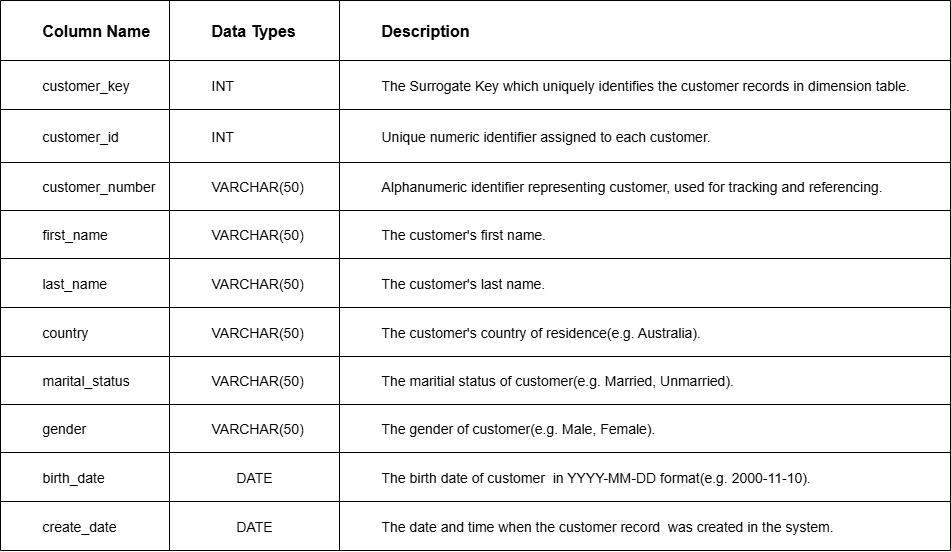

The diagram above was exported from draw.io. Its source (the exported page's mxGraphModel, read from the mxfile embedded in the PNG):
<mxGraphModel dx="1707" dy="907" grid="1" gridSize="10" guides="1" tooltips="1" connect="1" arrows="1" fold="1" page="1" pageScale="1" pageWidth="850" pageHeight="1100" math="0" shadow="0">
  <root>
    <mxCell id="0" />
    <mxCell id="1" parent="0" />
    <mxCell id="lj84ofkTiC3cKAGnAB1V-1" value="" style="shape=table;startSize=0;container=1;collapsible=0;childLayout=tableLayout;labelBackgroundColor=none;" parent="1" vertex="1">
      <mxGeometry x="330" y="70" width="950" height="550" as="geometry" />
    </mxCell>
    <mxCell id="lj84ofkTiC3cKAGnAB1V-2" value="" style="shape=tableRow;horizontal=0;startSize=0;swimlaneHead=0;swimlaneBody=0;top=0;left=0;bottom=0;right=0;collapsible=0;dropTarget=0;fillColor=none;points=[[0,0.5],[1,0.5]];portConstraint=eastwest;labelBackgroundColor=none;" parent="lj84ofkTiC3cKAGnAB1V-1" vertex="1">
      <mxGeometry width="950" height="60" as="geometry" />
    </mxCell>
    <mxCell id="lj84ofkTiC3cKAGnAB1V-3" value="&lt;blockquote style=&quot;margin: 0 0 0 40px; border: none; padding: 0px;&quot;&gt;&lt;font style=&quot;font-size: 16px;&quot;&gt;&lt;b style=&quot;&quot;&gt;Column Name&lt;/b&gt;&lt;/font&gt;&lt;/blockquote&gt;" style="shape=partialRectangle;html=1;whiteSpace=wrap;connectable=0;overflow=hidden;fillColor=none;top=0;left=0;bottom=0;right=0;pointerEvents=1;labelBackgroundColor=none;align=left;" parent="lj84ofkTiC3cKAGnAB1V-2" vertex="1">
      <mxGeometry width="169" height="60" as="geometry">
        <mxRectangle width="169" height="60" as="alternateBounds" />
      </mxGeometry>
    </mxCell>
    <mxCell id="lj84ofkTiC3cKAGnAB1V-4" value="&lt;blockquote style=&quot;margin: 0 0 0 40px; border: none; padding: 0px;&quot;&gt;&lt;font style=&quot;font-size: 16px;&quot;&gt;&lt;b style=&quot;&quot;&gt;Data Types&lt;/b&gt;&lt;/font&gt;&lt;/blockquote&gt;" style="shape=partialRectangle;html=1;whiteSpace=wrap;connectable=0;overflow=hidden;fillColor=none;top=0;left=0;bottom=0;right=0;pointerEvents=1;labelBackgroundColor=none;align=left;" parent="lj84ofkTiC3cKAGnAB1V-2" vertex="1">
      <mxGeometry x="169" width="170" height="60" as="geometry">
        <mxRectangle width="170" height="60" as="alternateBounds" />
      </mxGeometry>
    </mxCell>
    <mxCell id="lj84ofkTiC3cKAGnAB1V-5" value="&lt;blockquote style=&quot;margin: 0 0 0 40px; border: none; padding: 0px;&quot;&gt;&lt;font style=&quot;font-size: 16px;&quot;&gt;&lt;b style=&quot;&quot;&gt;Description&lt;/b&gt;&lt;/font&gt;&lt;/blockquote&gt;" style="shape=partialRectangle;html=1;whiteSpace=wrap;connectable=0;overflow=hidden;fillColor=none;top=0;left=0;bottom=0;right=0;pointerEvents=1;labelBackgroundColor=none;align=left;" parent="lj84ofkTiC3cKAGnAB1V-2" vertex="1">
      <mxGeometry x="339" width="611" height="60" as="geometry">
        <mxRectangle width="611" height="60" as="alternateBounds" />
      </mxGeometry>
    </mxCell>
    <mxCell id="lj84ofkTiC3cKAGnAB1V-6" value="" style="shape=tableRow;horizontal=0;startSize=0;swimlaneHead=0;swimlaneBody=0;top=0;left=0;bottom=0;right=0;collapsible=0;dropTarget=0;fillColor=none;points=[[0,0.5],[1,0.5]];portConstraint=eastwest;labelBackgroundColor=none;" parent="lj84ofkTiC3cKAGnAB1V-1" vertex="1">
      <mxGeometry y="60" width="950" height="49" as="geometry" />
    </mxCell>
    <mxCell id="lj84ofkTiC3cKAGnAB1V-7" value="&lt;blockquote style=&quot;margin: 0 0 0 40px; border: none; padding: 0px;&quot;&gt;&lt;font&gt;customer_key&lt;/font&gt;&lt;/blockquote&gt;" style="shape=partialRectangle;html=1;whiteSpace=wrap;connectable=0;overflow=hidden;fillColor=none;top=0;left=0;bottom=0;right=0;pointerEvents=1;labelBackgroundColor=none;align=left;fontSize=14;" parent="lj84ofkTiC3cKAGnAB1V-6" vertex="1">
      <mxGeometry width="169" height="49" as="geometry">
        <mxRectangle width="169" height="49" as="alternateBounds" />
      </mxGeometry>
    </mxCell>
    <mxCell id="lj84ofkTiC3cKAGnAB1V-8" value="&lt;blockquote style=&quot;margin: 0 0 0 40px; border: none; padding: 0px;&quot;&gt;&lt;div&gt;&lt;span&gt;INT&lt;/span&gt;&lt;/div&gt;&lt;/blockquote&gt;" style="shape=partialRectangle;html=1;whiteSpace=wrap;connectable=0;overflow=hidden;fillColor=none;top=0;left=0;bottom=0;right=0;pointerEvents=1;labelBackgroundColor=none;align=left;fontSize=14;" parent="lj84ofkTiC3cKAGnAB1V-6" vertex="1">
      <mxGeometry x="169" width="170" height="49" as="geometry">
        <mxRectangle width="170" height="49" as="alternateBounds" />
      </mxGeometry>
    </mxCell>
    <mxCell id="lj84ofkTiC3cKAGnAB1V-9" value="&lt;blockquote style=&quot;margin: 0 0 0 40px; border: none; padding: 0px;&quot;&gt;&lt;font style=&quot;font-size: 14px;&quot;&gt;The Surrogate Key which uniquely identifies the customer records in dimension table.&amp;nbsp;&amp;nbsp;&lt;/font&gt;&lt;/blockquote&gt;" style="shape=partialRectangle;html=1;whiteSpace=wrap;connectable=0;overflow=hidden;fillColor=none;top=0;left=0;bottom=0;right=0;pointerEvents=1;labelBackgroundColor=none;align=left;" parent="lj84ofkTiC3cKAGnAB1V-6" vertex="1">
      <mxGeometry x="339" width="611" height="49" as="geometry">
        <mxRectangle width="611" height="49" as="alternateBounds" />
      </mxGeometry>
    </mxCell>
    <mxCell id="lj84ofkTiC3cKAGnAB1V-38" value="" style="shape=tableRow;horizontal=0;startSize=0;swimlaneHead=0;swimlaneBody=0;top=0;left=0;bottom=0;right=0;collapsible=0;dropTarget=0;fillColor=none;points=[[0,0.5],[1,0.5]];portConstraint=eastwest;labelBackgroundColor=none;" parent="lj84ofkTiC3cKAGnAB1V-1" vertex="1">
      <mxGeometry y="109" width="950" height="53" as="geometry" />
    </mxCell>
    <mxCell id="lj84ofkTiC3cKAGnAB1V-39" value="&lt;blockquote style=&quot;margin: 0 0 0 40px; border: none; padding: 0px;&quot;&gt;&lt;font&gt;customer_id&lt;/font&gt;&lt;/blockquote&gt;" style="shape=partialRectangle;html=1;whiteSpace=wrap;connectable=0;overflow=hidden;fillColor=none;top=0;left=0;bottom=0;right=0;pointerEvents=1;labelBackgroundColor=none;align=left;fontSize=14;" parent="lj84ofkTiC3cKAGnAB1V-38" vertex="1">
      <mxGeometry width="169" height="53" as="geometry">
        <mxRectangle width="169" height="53" as="alternateBounds" />
      </mxGeometry>
    </mxCell>
    <mxCell id="lj84ofkTiC3cKAGnAB1V-40" value="&lt;blockquote style=&quot;margin: 0 0 0 40px; border: none; padding: 0px;&quot;&gt;&lt;span&gt;INT&lt;/span&gt;&lt;/blockquote&gt;" style="shape=partialRectangle;html=1;whiteSpace=wrap;connectable=0;overflow=hidden;fillColor=none;top=0;left=0;bottom=0;right=0;pointerEvents=1;labelBackgroundColor=none;align=left;fontSize=14;" parent="lj84ofkTiC3cKAGnAB1V-38" vertex="1">
      <mxGeometry x="169" width="170" height="53" as="geometry">
        <mxRectangle width="170" height="53" as="alternateBounds" />
      </mxGeometry>
    </mxCell>
    <mxCell id="lj84ofkTiC3cKAGnAB1V-41" value="&lt;blockquote style=&quot;margin: 0 0 0 40px; border: none; padding: 0px;&quot;&gt;&lt;font style=&quot;font-size: 14px;&quot;&gt;Unique numeric identifier assigned to each customer.&lt;/font&gt;&lt;/blockquote&gt;" style="shape=partialRectangle;html=1;whiteSpace=wrap;connectable=0;overflow=hidden;fillColor=none;top=0;left=0;bottom=0;right=0;pointerEvents=1;labelBackgroundColor=none;align=left;" parent="lj84ofkTiC3cKAGnAB1V-38" vertex="1">
      <mxGeometry x="339" width="611" height="53" as="geometry">
        <mxRectangle width="611" height="53" as="alternateBounds" />
      </mxGeometry>
    </mxCell>
    <mxCell id="lj84ofkTiC3cKAGnAB1V-42" value="" style="shape=tableRow;horizontal=0;startSize=0;swimlaneHead=0;swimlaneBody=0;top=0;left=0;bottom=0;right=0;collapsible=0;dropTarget=0;fillColor=none;points=[[0,0.5],[1,0.5]];portConstraint=eastwest;labelBackgroundColor=none;" parent="lj84ofkTiC3cKAGnAB1V-1" vertex="1">
      <mxGeometry y="162" width="950" height="48" as="geometry" />
    </mxCell>
    <mxCell id="lj84ofkTiC3cKAGnAB1V-43" value="&lt;blockquote style=&quot;margin: 0 0 0 40px; border: none; padding: 0px;&quot;&gt;&lt;font&gt;customer_number&lt;/font&gt;&lt;/blockquote&gt;" style="shape=partialRectangle;html=1;whiteSpace=wrap;connectable=0;overflow=hidden;fillColor=none;top=0;left=0;bottom=0;right=0;pointerEvents=1;labelBackgroundColor=none;align=left;fontSize=14;" parent="lj84ofkTiC3cKAGnAB1V-42" vertex="1">
      <mxGeometry width="169" height="48" as="geometry">
        <mxRectangle width="169" height="48" as="alternateBounds" />
      </mxGeometry>
    </mxCell>
    <mxCell id="lj84ofkTiC3cKAGnAB1V-44" value="&lt;blockquote style=&quot;margin: 0 0 0 40px; border: none; padding: 0px;&quot;&gt;&lt;font&gt;VARCHAR(50)&lt;/font&gt;&lt;/blockquote&gt;" style="shape=partialRectangle;html=1;whiteSpace=wrap;connectable=0;overflow=hidden;fillColor=none;top=0;left=0;bottom=0;right=0;pointerEvents=1;labelBackgroundColor=none;align=left;fontSize=14;" parent="lj84ofkTiC3cKAGnAB1V-42" vertex="1">
      <mxGeometry x="169" width="170" height="48" as="geometry">
        <mxRectangle width="170" height="48" as="alternateBounds" />
      </mxGeometry>
    </mxCell>
    <mxCell id="lj84ofkTiC3cKAGnAB1V-45" value="&lt;blockquote style=&quot;margin: 0 0 0 40px; border: none; padding: 0px;&quot;&gt;&lt;font style=&quot;font-size: 14px;&quot;&gt;Alphanumeric identifier representing customer, used for tracking and referencing.&lt;/font&gt;&lt;/blockquote&gt;" style="shape=partialRectangle;html=1;whiteSpace=wrap;connectable=0;overflow=hidden;fillColor=none;top=0;left=0;bottom=0;right=0;pointerEvents=1;labelBackgroundColor=none;align=left;" parent="lj84ofkTiC3cKAGnAB1V-42" vertex="1">
      <mxGeometry x="339" width="611" height="48" as="geometry">
        <mxRectangle width="611" height="48" as="alternateBounds" />
      </mxGeometry>
    </mxCell>
    <mxCell id="lj84ofkTiC3cKAGnAB1V-46" value="" style="shape=tableRow;horizontal=0;startSize=0;swimlaneHead=0;swimlaneBody=0;top=0;left=0;bottom=0;right=0;collapsible=0;dropTarget=0;fillColor=none;points=[[0,0.5],[1,0.5]];portConstraint=eastwest;labelBackgroundColor=none;" parent="lj84ofkTiC3cKAGnAB1V-1" vertex="1">
      <mxGeometry y="210" width="950" height="48" as="geometry" />
    </mxCell>
    <mxCell id="lj84ofkTiC3cKAGnAB1V-47" value="&lt;blockquote style=&quot;margin: 0 0 0 40px; border: none; padding: 0px;&quot;&gt;&lt;font&gt;first_name&lt;/font&gt;&lt;/blockquote&gt;" style="shape=partialRectangle;html=1;whiteSpace=wrap;connectable=0;overflow=hidden;fillColor=none;top=0;left=0;bottom=0;right=0;pointerEvents=1;labelBackgroundColor=none;align=left;fontSize=14;" parent="lj84ofkTiC3cKAGnAB1V-46" vertex="1">
      <mxGeometry width="169" height="48" as="geometry">
        <mxRectangle width="169" height="48" as="alternateBounds" />
      </mxGeometry>
    </mxCell>
    <mxCell id="lj84ofkTiC3cKAGnAB1V-48" value="&lt;blockquote style=&quot;margin: 0 0 0 40px; border: none; padding: 0px;&quot;&gt;&lt;font&gt;VARCHAR(50)&lt;/font&gt;&lt;/blockquote&gt;" style="shape=partialRectangle;html=1;whiteSpace=wrap;connectable=0;overflow=hidden;fillColor=none;top=0;left=0;bottom=0;right=0;pointerEvents=1;labelBackgroundColor=none;align=left;fontSize=14;" parent="lj84ofkTiC3cKAGnAB1V-46" vertex="1">
      <mxGeometry x="169" width="170" height="48" as="geometry">
        <mxRectangle width="170" height="48" as="alternateBounds" />
      </mxGeometry>
    </mxCell>
    <mxCell id="lj84ofkTiC3cKAGnAB1V-49" value="&lt;blockquote style=&quot;margin: 0 0 0 40px; border: none; padding: 0px;&quot;&gt;&lt;font style=&quot;font-size: 14px;&quot;&gt;The customer's first name.&lt;/font&gt;&lt;/blockquote&gt;" style="shape=partialRectangle;html=1;whiteSpace=wrap;connectable=0;overflow=hidden;fillColor=none;top=0;left=0;bottom=0;right=0;pointerEvents=1;labelBackgroundColor=none;align=left;" parent="lj84ofkTiC3cKAGnAB1V-46" vertex="1">
      <mxGeometry x="339" width="611" height="48" as="geometry">
        <mxRectangle width="611" height="48" as="alternateBounds" />
      </mxGeometry>
    </mxCell>
    <mxCell id="lj84ofkTiC3cKAGnAB1V-50" value="" style="shape=tableRow;horizontal=0;startSize=0;swimlaneHead=0;swimlaneBody=0;top=0;left=0;bottom=0;right=0;collapsible=0;dropTarget=0;fillColor=none;points=[[0,0.5],[1,0.5]];portConstraint=eastwest;labelBackgroundColor=none;fontSize=19;" parent="lj84ofkTiC3cKAGnAB1V-1" vertex="1">
      <mxGeometry y="258" width="950" height="49" as="geometry" />
    </mxCell>
    <mxCell id="lj84ofkTiC3cKAGnAB1V-51" value="&lt;blockquote style=&quot;margin: 0 0 0 40px; border: none; padding: 0px;&quot;&gt;&lt;font&gt;last_name&lt;/font&gt;&lt;/blockquote&gt;" style="shape=partialRectangle;html=1;whiteSpace=wrap;connectable=0;overflow=hidden;fillColor=none;top=0;left=0;bottom=0;right=0;pointerEvents=1;labelBackgroundColor=none;align=left;fontSize=14;" parent="lj84ofkTiC3cKAGnAB1V-50" vertex="1">
      <mxGeometry width="169" height="49" as="geometry">
        <mxRectangle width="169" height="49" as="alternateBounds" />
      </mxGeometry>
    </mxCell>
    <mxCell id="lj84ofkTiC3cKAGnAB1V-52" value="&lt;blockquote style=&quot;margin: 0 0 0 40px; border: none; padding: 0px;&quot;&gt;&lt;font&gt;VARCHAR(50)&lt;/font&gt;&lt;/blockquote&gt;" style="shape=partialRectangle;html=1;whiteSpace=wrap;connectable=0;overflow=hidden;fillColor=none;top=0;left=0;bottom=0;right=0;pointerEvents=1;labelBackgroundColor=none;align=left;fontSize=14;" parent="lj84ofkTiC3cKAGnAB1V-50" vertex="1">
      <mxGeometry x="169" width="170" height="49" as="geometry">
        <mxRectangle width="170" height="49" as="alternateBounds" />
      </mxGeometry>
    </mxCell>
    <mxCell id="lj84ofkTiC3cKAGnAB1V-53" value="&lt;blockquote style=&quot;margin: 0 0 0 40px; border: none; padding: 0px;&quot;&gt;&lt;font style=&quot;font-size: 14px;&quot;&gt;The customer's last name.&lt;/font&gt;&lt;/blockquote&gt;" style="shape=partialRectangle;html=1;whiteSpace=wrap;connectable=0;overflow=hidden;fillColor=none;top=0;left=0;bottom=0;right=0;pointerEvents=1;labelBackgroundColor=none;align=left;" parent="lj84ofkTiC3cKAGnAB1V-50" vertex="1">
      <mxGeometry x="339" width="611" height="49" as="geometry">
        <mxRectangle width="611" height="49" as="alternateBounds" />
      </mxGeometry>
    </mxCell>
    <mxCell id="lj84ofkTiC3cKAGnAB1V-78" value="" style="shape=tableRow;horizontal=0;startSize=0;swimlaneHead=0;swimlaneBody=0;top=0;left=0;bottom=0;right=0;collapsible=0;dropTarget=0;fillColor=none;points=[[0,0.5],[1,0.5]];portConstraint=eastwest;labelBackgroundColor=none;fontSize=19;" parent="lj84ofkTiC3cKAGnAB1V-1" vertex="1">
      <mxGeometry y="307" width="950" height="49" as="geometry" />
    </mxCell>
    <mxCell id="lj84ofkTiC3cKAGnAB1V-79" value="&lt;blockquote style=&quot;margin: 0 0 0 40px; border: none; padding: 0px;&quot;&gt;&lt;span&gt;country&lt;/span&gt;&lt;/blockquote&gt;" style="shape=partialRectangle;html=1;whiteSpace=wrap;connectable=0;overflow=hidden;fillColor=none;top=0;left=0;bottom=0;right=0;pointerEvents=1;labelBackgroundColor=none;align=left;fontSize=14;" parent="lj84ofkTiC3cKAGnAB1V-78" vertex="1">
      <mxGeometry width="169" height="49" as="geometry">
        <mxRectangle width="169" height="49" as="alternateBounds" />
      </mxGeometry>
    </mxCell>
    <mxCell id="lj84ofkTiC3cKAGnAB1V-80" value="&lt;blockquote style=&quot;margin: 0 0 0 40px; border: none; padding: 0px;&quot;&gt;&lt;font&gt;VARCHAR(50)&lt;/font&gt;&lt;/blockquote&gt;" style="shape=partialRectangle;html=1;whiteSpace=wrap;connectable=0;overflow=hidden;fillColor=none;top=0;left=0;bottom=0;right=0;pointerEvents=1;labelBackgroundColor=none;align=left;fontSize=14;" parent="lj84ofkTiC3cKAGnAB1V-78" vertex="1">
      <mxGeometry x="169" width="170" height="49" as="geometry">
        <mxRectangle width="170" height="49" as="alternateBounds" />
      </mxGeometry>
    </mxCell>
    <mxCell id="lj84ofkTiC3cKAGnAB1V-81" value="&lt;blockquote style=&quot;margin: 0 0 0 40px; border: none; padding: 0px;&quot;&gt;&lt;font style=&quot;font-size: 14px;&quot;&gt;The customer's country of residence(e.g. Australia).&lt;/font&gt;&lt;/blockquote&gt;" style="shape=partialRectangle;html=1;whiteSpace=wrap;connectable=0;overflow=hidden;fillColor=none;top=0;left=0;bottom=0;right=0;pointerEvents=1;labelBackgroundColor=none;align=left;" parent="lj84ofkTiC3cKAGnAB1V-78" vertex="1">
      <mxGeometry x="339" width="611" height="49" as="geometry">
        <mxRectangle width="611" height="49" as="alternateBounds" />
      </mxGeometry>
    </mxCell>
    <mxCell id="lj84ofkTiC3cKAGnAB1V-82" value="" style="shape=tableRow;horizontal=0;startSize=0;swimlaneHead=0;swimlaneBody=0;top=0;left=0;bottom=0;right=0;collapsible=0;dropTarget=0;fillColor=none;points=[[0,0.5],[1,0.5]];portConstraint=eastwest;labelBackgroundColor=none;fontSize=19;" parent="lj84ofkTiC3cKAGnAB1V-1" vertex="1">
      <mxGeometry y="356" width="950" height="48" as="geometry" />
    </mxCell>
    <mxCell id="lj84ofkTiC3cKAGnAB1V-83" value="&lt;blockquote style=&quot;margin: 0 0 0 40px; border: none; padding: 0px;&quot;&gt;&lt;span&gt;marital_status&lt;/span&gt;&lt;/blockquote&gt;" style="shape=partialRectangle;html=1;whiteSpace=wrap;connectable=0;overflow=hidden;fillColor=none;top=0;left=0;bottom=0;right=0;pointerEvents=1;labelBackgroundColor=none;align=left;fontSize=14;" parent="lj84ofkTiC3cKAGnAB1V-82" vertex="1">
      <mxGeometry width="169" height="48" as="geometry">
        <mxRectangle width="169" height="48" as="alternateBounds" />
      </mxGeometry>
    </mxCell>
    <mxCell id="lj84ofkTiC3cKAGnAB1V-84" value="&lt;blockquote style=&quot;margin: 0 0 0 40px; border: none; padding: 0px;&quot;&gt;&lt;font&gt;VARCHAR(50)&lt;/font&gt;&lt;/blockquote&gt;" style="shape=partialRectangle;html=1;whiteSpace=wrap;connectable=0;overflow=hidden;fillColor=none;top=0;left=0;bottom=0;right=0;pointerEvents=1;labelBackgroundColor=none;align=left;fontSize=14;" parent="lj84ofkTiC3cKAGnAB1V-82" vertex="1">
      <mxGeometry x="169" width="170" height="48" as="geometry">
        <mxRectangle width="170" height="48" as="alternateBounds" />
      </mxGeometry>
    </mxCell>
    <mxCell id="lj84ofkTiC3cKAGnAB1V-85" value="&lt;blockquote style=&quot;margin: 0 0 0 40px; border: none; padding: 0px;&quot;&gt;&lt;font style=&quot;font-size: 14px;&quot;&gt;The maritial status of customer(e.g. Married, Unmarried).&lt;/font&gt;&lt;/blockquote&gt;" style="shape=partialRectangle;html=1;whiteSpace=wrap;connectable=0;overflow=hidden;fillColor=none;top=0;left=0;bottom=0;right=0;pointerEvents=1;labelBackgroundColor=none;align=left;" parent="lj84ofkTiC3cKAGnAB1V-82" vertex="1">
      <mxGeometry x="339" width="611" height="48" as="geometry">
        <mxRectangle width="611" height="48" as="alternateBounds" />
      </mxGeometry>
    </mxCell>
    <mxCell id="lj84ofkTiC3cKAGnAB1V-86" value="" style="shape=tableRow;horizontal=0;startSize=0;swimlaneHead=0;swimlaneBody=0;top=0;left=0;bottom=0;right=0;collapsible=0;dropTarget=0;fillColor=none;points=[[0,0.5],[1,0.5]];portConstraint=eastwest;labelBackgroundColor=none;fontSize=19;" parent="lj84ofkTiC3cKAGnAB1V-1" vertex="1">
      <mxGeometry y="404" width="950" height="48" as="geometry" />
    </mxCell>
    <mxCell id="lj84ofkTiC3cKAGnAB1V-87" value="&lt;blockquote style=&quot;margin: 0 0 0 40px; border: none; padding: 0px;&quot;&gt;&lt;span&gt;gender&lt;/span&gt;&lt;/blockquote&gt;" style="shape=partialRectangle;html=1;whiteSpace=wrap;connectable=0;overflow=hidden;fillColor=none;top=0;left=0;bottom=0;right=0;pointerEvents=1;labelBackgroundColor=none;align=left;fontSize=14;" parent="lj84ofkTiC3cKAGnAB1V-86" vertex="1">
      <mxGeometry width="169" height="48" as="geometry">
        <mxRectangle width="169" height="48" as="alternateBounds" />
      </mxGeometry>
    </mxCell>
    <mxCell id="lj84ofkTiC3cKAGnAB1V-88" value="&lt;blockquote style=&quot;margin: 0 0 0 40px; border: none; padding: 0px;&quot;&gt;&lt;font&gt;VARCHAR(50)&lt;/font&gt;&lt;/blockquote&gt;" style="shape=partialRectangle;html=1;whiteSpace=wrap;connectable=0;overflow=hidden;fillColor=none;top=0;left=0;bottom=0;right=0;pointerEvents=1;labelBackgroundColor=none;align=left;fontSize=14;" parent="lj84ofkTiC3cKAGnAB1V-86" vertex="1">
      <mxGeometry x="169" width="170" height="48" as="geometry">
        <mxRectangle width="170" height="48" as="alternateBounds" />
      </mxGeometry>
    </mxCell>
    <mxCell id="lj84ofkTiC3cKAGnAB1V-89" value="&lt;blockquote style=&quot;margin: 0 0 0 40px; border: none; padding: 0px;&quot;&gt;&lt;font style=&quot;font-size: 14px;&quot;&gt;The gender of customer(e.g. Male, Female).&lt;/font&gt;&lt;/blockquote&gt;" style="shape=partialRectangle;html=1;whiteSpace=wrap;connectable=0;overflow=hidden;fillColor=none;top=0;left=0;bottom=0;right=0;pointerEvents=1;labelBackgroundColor=none;align=left;" parent="lj84ofkTiC3cKAGnAB1V-86" vertex="1">
      <mxGeometry x="339" width="611" height="48" as="geometry">
        <mxRectangle width="611" height="48" as="alternateBounds" />
      </mxGeometry>
    </mxCell>
    <mxCell id="lj84ofkTiC3cKAGnAB1V-54" value="" style="shape=tableRow;horizontal=0;startSize=0;swimlaneHead=0;swimlaneBody=0;top=0;left=0;bottom=0;right=0;collapsible=0;dropTarget=0;fillColor=none;points=[[0,0.5],[1,0.5]];portConstraint=eastwest;labelBackgroundColor=none;" parent="lj84ofkTiC3cKAGnAB1V-1" vertex="1">
      <mxGeometry y="452" width="950" height="49" as="geometry" />
    </mxCell>
    <mxCell id="lj84ofkTiC3cKAGnAB1V-55" value="&lt;blockquote style=&quot;margin: 0 0 0 40px; border: none; padding: 0px;&quot;&gt;&lt;span&gt;birth_date&lt;/span&gt;&lt;/blockquote&gt;" style="shape=partialRectangle;html=1;whiteSpace=wrap;connectable=0;overflow=hidden;fillColor=none;top=0;left=0;bottom=0;right=0;pointerEvents=1;labelBackgroundColor=none;align=left;fontSize=14;" parent="lj84ofkTiC3cKAGnAB1V-54" vertex="1">
      <mxGeometry width="169" height="49" as="geometry">
        <mxRectangle width="169" height="49" as="alternateBounds" />
      </mxGeometry>
    </mxCell>
    <mxCell id="lj84ofkTiC3cKAGnAB1V-56" value="&lt;span&gt;DATE&lt;/span&gt;" style="shape=partialRectangle;html=1;whiteSpace=wrap;connectable=0;overflow=hidden;fillColor=none;top=0;left=0;bottom=0;right=0;pointerEvents=1;labelBackgroundColor=none;fontSize=14;" parent="lj84ofkTiC3cKAGnAB1V-54" vertex="1">
      <mxGeometry x="169" width="170" height="49" as="geometry">
        <mxRectangle width="170" height="49" as="alternateBounds" />
      </mxGeometry>
    </mxCell>
    <mxCell id="lj84ofkTiC3cKAGnAB1V-57" value="&lt;blockquote style=&quot;margin: 0 0 0 40px; border: none; padding: 0px;&quot;&gt;&lt;font style=&quot;font-size: 14px;&quot;&gt;The birth date of customer&amp;nbsp; in YYYY-MM-DD format(e.g. 2000-11-10).&lt;/font&gt;&lt;/blockquote&gt;" style="shape=partialRectangle;html=1;whiteSpace=wrap;connectable=0;overflow=hidden;fillColor=none;top=0;left=0;bottom=0;right=0;pointerEvents=1;labelBackgroundColor=none;align=left;" parent="lj84ofkTiC3cKAGnAB1V-54" vertex="1">
      <mxGeometry x="339" width="611" height="49" as="geometry">
        <mxRectangle width="611" height="49" as="alternateBounds" />
      </mxGeometry>
    </mxCell>
    <mxCell id="lj84ofkTiC3cKAGnAB1V-94" value="" style="shape=tableRow;horizontal=0;startSize=0;swimlaneHead=0;swimlaneBody=0;top=0;left=0;bottom=0;right=0;collapsible=0;dropTarget=0;fillColor=none;points=[[0,0.5],[1,0.5]];portConstraint=eastwest;labelBackgroundColor=none;" parent="lj84ofkTiC3cKAGnAB1V-1" vertex="1">
      <mxGeometry y="501" width="950" height="49" as="geometry" />
    </mxCell>
    <mxCell id="lj84ofkTiC3cKAGnAB1V-95" value="&lt;blockquote style=&quot;margin: 0 0 0 40px; border: none; padding: 0px;&quot;&gt;&lt;span&gt;create_date&lt;/span&gt;&lt;/blockquote&gt;" style="shape=partialRectangle;html=1;whiteSpace=wrap;connectable=0;overflow=hidden;fillColor=none;top=0;left=0;bottom=0;right=0;pointerEvents=1;labelBackgroundColor=none;align=left;fontSize=14;" parent="lj84ofkTiC3cKAGnAB1V-94" vertex="1">
      <mxGeometry width="169" height="49" as="geometry">
        <mxRectangle width="169" height="49" as="alternateBounds" />
      </mxGeometry>
    </mxCell>
    <mxCell id="lj84ofkTiC3cKAGnAB1V-96" value="&lt;span&gt;DATE&lt;/span&gt;" style="shape=partialRectangle;html=1;whiteSpace=wrap;connectable=0;overflow=hidden;fillColor=none;top=0;left=0;bottom=0;right=0;pointerEvents=1;labelBackgroundColor=none;fontSize=14;" parent="lj84ofkTiC3cKAGnAB1V-94" vertex="1">
      <mxGeometry x="169" width="170" height="49" as="geometry">
        <mxRectangle width="170" height="49" as="alternateBounds" />
      </mxGeometry>
    </mxCell>
    <mxCell id="lj84ofkTiC3cKAGnAB1V-97" value="&lt;blockquote style=&quot;margin: 0 0 0 40px; border: none; padding: 0px;&quot;&gt;&lt;font style=&quot;font-size: 14px;&quot;&gt;The date and time when the customer record&amp;nbsp; was created in the system.&lt;/font&gt;&lt;/blockquote&gt;" style="shape=partialRectangle;html=1;whiteSpace=wrap;connectable=0;overflow=hidden;fillColor=none;top=0;left=0;bottom=0;right=0;pointerEvents=1;labelBackgroundColor=none;align=left;" parent="lj84ofkTiC3cKAGnAB1V-94" vertex="1">
      <mxGeometry x="339" width="611" height="49" as="geometry">
        <mxRectangle width="611" height="49" as="alternateBounds" />
      </mxGeometry>
    </mxCell>
  </root>
</mxGraphModel>